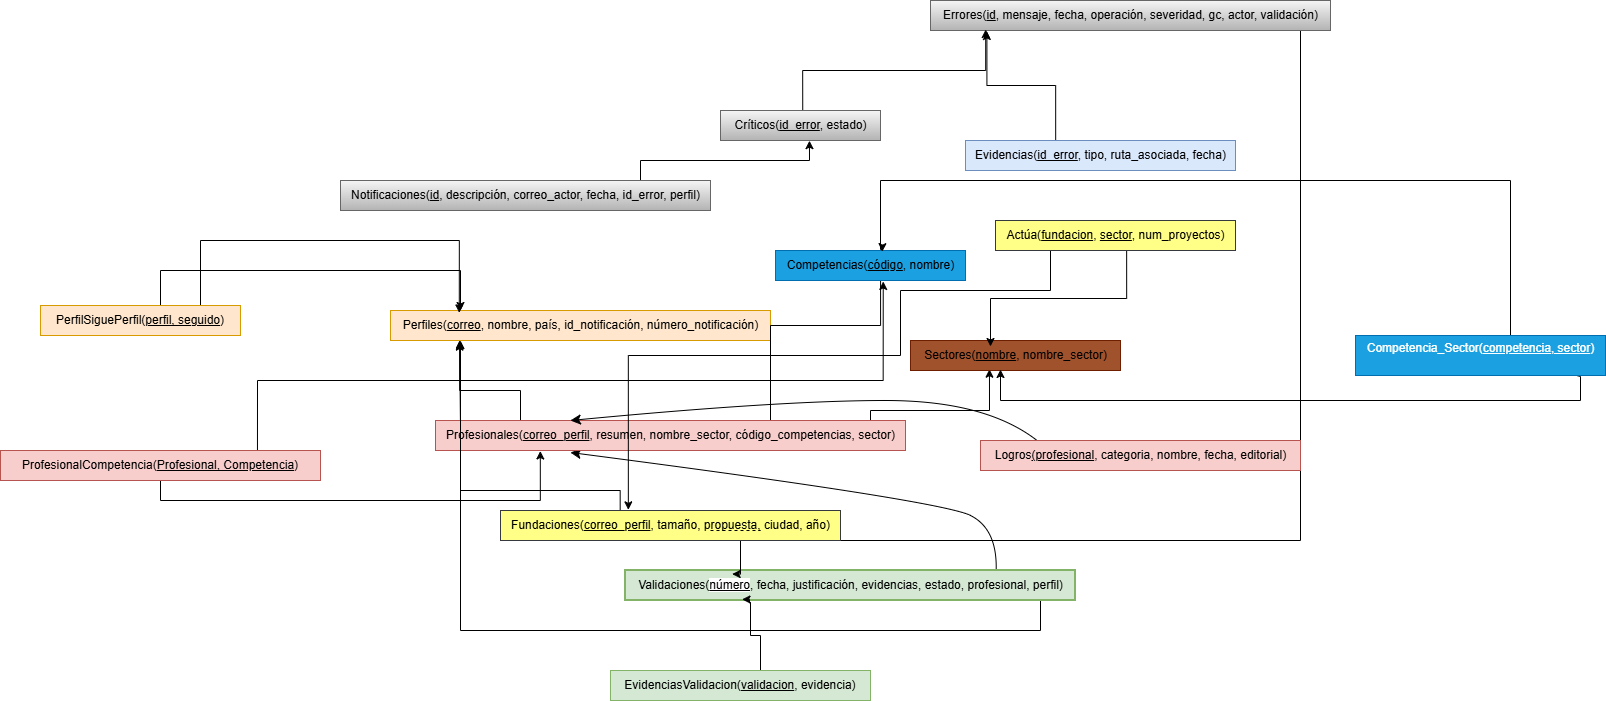

The diagram above was exported from draw.io. Its source (the exported page's mxGraphModel, read from the mxfile embedded in the PNG):
<mxGraphModel dx="3042" dy="648" grid="1" gridSize="10" guides="1" tooltips="1" connect="1" arrows="1" fold="1" page="1" pageScale="1" pageWidth="827" pageHeight="1169" math="0" shadow="0">
  <root>
    <mxCell id="0" />
    <mxCell id="1" parent="0" />
    <mxCell id="GLyzmedObOoGqiHXwj9u-36" value="" style="edgeStyle=orthogonalEdgeStyle;rounded=0;orthogonalLoop=1;jettySize=auto;html=1;exitX=0.88;exitY=0.923;exitDx=0;exitDy=0;exitPerimeter=0;entryX=0.182;entryY=0.989;entryDx=0;entryDy=0;entryPerimeter=0;" parent="1" source="GLyzmedObOoGqiHXwj9u-1" target="GLyzmedObOoGqiHXwj9u-2" edge="1">
      <mxGeometry relative="1" as="geometry">
        <mxPoint x="-440" y="890" as="targetPoint" />
        <Array as="points">
          <mxPoint x="110" y="1058" />
          <mxPoint x="110" y="1090" />
          <mxPoint x="-470" y="1090" />
          <mxPoint x="-470" y="890" />
        </Array>
      </mxGeometry>
    </mxCell>
    <mxCell id="PSsFLEX0jYvFx3RnFg8q-3" value="" style="edgeStyle=none;curved=1;rounded=0;orthogonalLoop=1;jettySize=auto;html=1;fontSize=12;startSize=8;endSize=8;entryX=0.287;entryY=1.067;entryDx=0;entryDy=0;entryPerimeter=0;" parent="1" target="GLyzmedObOoGqiHXwj9u-19" edge="1">
      <mxGeometry relative="1" as="geometry">
        <mxPoint x="65" y="1040" as="sourcePoint" />
        <mxPoint x="-79" y="920" as="targetPoint" />
        <Array as="points">
          <mxPoint x="70" y="990" />
          <mxPoint x="10" y="960" />
        </Array>
      </mxGeometry>
    </mxCell>
    <mxCell id="GLyzmedObOoGqiHXwj9u-1" value="&lt;font style=&quot;&quot;&gt;&lt;font style=&quot;color: light-dark(rgb(0, 0, 0), rgb(102, 255, 102));&quot;&gt;Validaciones(&lt;/font&gt;&lt;font style=&quot;background-color: light-dark(#ffffff, var(--ge-dark-color, #121212)); color: light-dark(rgb(0, 0, 0), rgb(255, 0, 0));&quot;&gt;&lt;u&gt;número&lt;/u&gt;&lt;/font&gt;&lt;font style=&quot;color: light-dark(rgb(0, 0, 0), rgb(102, 255, 102));&quot;&gt;, fecha, justificación, evidencias, estado, profesional, perfil)&lt;/font&gt;&lt;/font&gt;" style="text;html=1;align=center;verticalAlign=middle;resizable=0;points=[];autosize=1;strokeWidth=2;fontStyle=0;fillColor=#d5e8d4;strokeColor=#82b366;" parent="1" vertex="1">
      <mxGeometry x="-305" y="1030" width="450" height="30" as="geometry" />
    </mxCell>
    <mxCell id="GLyzmedObOoGqiHXwj9u-2" value="&lt;font style=&quot;&quot;&gt;&lt;font style=&quot;color: light-dark(rgb(0, 0, 0), rgb(255, 217, 102));&quot;&gt;Perfiles(&lt;/font&gt;&lt;font style=&quot;color: light-dark(rgb(0, 0, 0), rgb(255, 0, 0));&quot;&gt;&lt;u&gt;correo&lt;/u&gt;&lt;/font&gt;&lt;font style=&quot;color: light-dark(rgb(0, 0, 0), rgb(255, 217, 102));&quot;&gt;, nombre, país, id_notificación, número_notificación)&lt;/font&gt;&lt;/font&gt;" style="text;html=1;align=center;verticalAlign=middle;resizable=0;points=[];autosize=1;strokeColor=#d79b00;fillColor=#ffe6cc;" parent="1" vertex="1">
      <mxGeometry x="-540" y="770" width="380" height="30" as="geometry" />
    </mxCell>
    <mxCell id="GLyzmedObOoGqiHXwj9u-50" value="" style="edgeStyle=orthogonalEdgeStyle;rounded=0;orthogonalLoop=1;jettySize=auto;html=1;entryX=0.692;entryY=0.333;entryDx=0;entryDy=0;entryPerimeter=0;exitX=0.553;exitY=0.912;exitDx=0;exitDy=0;exitPerimeter=0;" parent="1" source="GLyzmedObOoGqiHXwj9u-12" target="GLyzmedObOoGqiHXwj9u-19" edge="1">
      <mxGeometry relative="1" as="geometry">
        <Array as="points">
          <mxPoint x="-50" y="785" />
          <mxPoint x="-160" y="785" />
        </Array>
      </mxGeometry>
    </mxCell>
    <mxCell id="GLyzmedObOoGqiHXwj9u-12" value="&lt;font style=&quot;color: light-dark(rgb(0, 0, 0), rgb(153, 153, 255));&quot;&gt;Competencias(&lt;/font&gt;&lt;font style=&quot;color: light-dark(rgb(0, 0, 0), rgb(255, 51, 51));&quot;&gt;&lt;u&gt;código&lt;/u&gt;&lt;/font&gt;&lt;font style=&quot;color: light-dark(rgb(0, 0, 0), rgb(153, 153, 255));&quot;&gt;, nombre)&lt;/font&gt;" style="text;html=1;align=center;verticalAlign=middle;resizable=0;points=[];autosize=1;strokeColor=#006EAF;fillColor=#1ba1e2;fontColor=#ffffff;" parent="1" vertex="1">
      <mxGeometry x="-155" y="710" width="190" height="30" as="geometry" />
    </mxCell>
    <mxCell id="GLyzmedObOoGqiHXwj9u-28" value="" style="edgeStyle=orthogonalEdgeStyle;rounded=0;orthogonalLoop=1;jettySize=auto;html=1;exitX=0.861;exitY=0.957;exitDx=0;exitDy=0;exitPerimeter=0;entryX=0.237;entryY=0.121;entryDx=0;entryDy=0;entryPerimeter=0;" parent="1" source="GLyzmedObOoGqiHXwj9u-14" target="GLyzmedObOoGqiHXwj9u-1" edge="1">
      <mxGeometry relative="1" as="geometry">
        <mxPoint x="-190" y="1060" as="targetPoint" />
        <Array as="points">
          <mxPoint x="370" y="489" />
          <mxPoint x="370" y="1000" />
          <mxPoint x="-190" y="1000" />
        </Array>
      </mxGeometry>
    </mxCell>
    <mxCell id="GLyzmedObOoGqiHXwj9u-14" value="&lt;font style=&quot;color: light-dark(rgb(0, 0, 0), rgb(128, 128, 128));&quot;&gt;Errores(&lt;/font&gt;&lt;font style=&quot;color: light-dark(rgb(0, 0, 0), rgb(255, 0, 0));&quot;&gt;&lt;u&gt;id&lt;/u&gt;&lt;/font&gt;&lt;font style=&quot;color: light-dark(rgb(0, 0, 0), rgb(128, 128, 128));&quot;&gt;, mensaje, fecha, operación, severidad, gc, actor, &lt;/font&gt;&lt;font style=&quot;color: light-dark(rgb(0, 0, 0), rgb(51, 51, 255));&quot;&gt;validación&lt;/font&gt;&lt;font style=&quot;color: light-dark(rgb(0, 0, 0), rgb(128, 128, 128));&quot;&gt;)&lt;/font&gt;" style="text;html=1;align=center;verticalAlign=middle;resizable=0;points=[];autosize=1;strokeColor=#666666;fillColor=#f5f5f5;gradientColor=#b3b3b3;" parent="1" vertex="1">
      <mxGeometry y="460" width="400" height="30" as="geometry" />
    </mxCell>
    <mxCell id="GLyzmedObOoGqiHXwj9u-26" value="" style="edgeStyle=orthogonalEdgeStyle;rounded=0;orthogonalLoop=1;jettySize=auto;html=1;entryX=0.141;entryY=1.033;entryDx=0;entryDy=0;entryPerimeter=0;exitX=0.334;exitY=-0.02;exitDx=0;exitDy=0;exitPerimeter=0;" parent="1" source="GLyzmedObOoGqiHXwj9u-15" target="GLyzmedObOoGqiHXwj9u-14" edge="1">
      <mxGeometry relative="1" as="geometry" />
    </mxCell>
    <mxCell id="GLyzmedObOoGqiHXwj9u-15" value="&lt;font style=&quot;color: light-dark(rgb(0, 0, 0), rgb(128, 128, 128));&quot;&gt;Evidencias(&lt;/font&gt;&lt;font style=&quot;color: light-dark(rgb(0, 0, 0), rgb(255, 51, 51));&quot;&gt;&lt;u&gt;id_error&lt;/u&gt;&lt;/font&gt;&lt;font style=&quot;color: light-dark(rgb(0, 0, 0), rgb(128, 128, 128));&quot;&gt;, tipo, ruta_asociada, fecha)&lt;/font&gt;" style="text;html=1;align=center;verticalAlign=middle;resizable=0;points=[];autosize=1;strokeColor=#6c8ebf;fillColor=#dae8fc;" parent="1" vertex="1">
      <mxGeometry x="35" y="600" width="270" height="30" as="geometry" />
    </mxCell>
    <mxCell id="GLyzmedObOoGqiHXwj9u-27" value="" style="edgeStyle=orthogonalEdgeStyle;rounded=0;orthogonalLoop=1;jettySize=auto;html=1;entryX=0.138;entryY=0.967;entryDx=0;entryDy=0;entryPerimeter=0;exitX=0.514;exitY=-0.005;exitDx=0;exitDy=0;exitPerimeter=0;" parent="1" source="GLyzmedObOoGqiHXwj9u-17" target="GLyzmedObOoGqiHXwj9u-14" edge="1">
      <mxGeometry relative="1" as="geometry">
        <Array as="points" />
      </mxGeometry>
    </mxCell>
    <mxCell id="GLyzmedObOoGqiHXwj9u-17" value="&lt;font style=&quot;color: light-dark(rgb(0, 0, 0), rgb(128, 128, 128));&quot;&gt;Críticos(&lt;/font&gt;&lt;font style=&quot;color: light-dark(rgb(0, 0, 0), rgb(255, 51, 51));&quot;&gt;&lt;u&gt;id_error&lt;/u&gt;&lt;/font&gt;&lt;font style=&quot;color: light-dark(rgb(0, 0, 0), rgb(128, 128, 128));&quot;&gt;, estado)&lt;/font&gt;" style="text;html=1;align=center;verticalAlign=middle;resizable=0;points=[];autosize=1;strokeColor=#666666;fillColor=#f5f5f5;gradientColor=#b3b3b3;" parent="1" vertex="1">
      <mxGeometry x="-210" y="570" width="160" height="30" as="geometry" />
    </mxCell>
    <mxCell id="GLyzmedObOoGqiHXwj9u-32" value="" style="edgeStyle=orthogonalEdgeStyle;rounded=0;orthogonalLoop=1;jettySize=auto;html=1;entryX=0.556;entryY=1.005;entryDx=0;entryDy=0;entryPerimeter=0;exitX=0.889;exitY=0;exitDx=0;exitDy=0;exitPerimeter=0;" parent="1" source="GLyzmedObOoGqiHXwj9u-18" target="GLyzmedObOoGqiHXwj9u-17" edge="1">
      <mxGeometry relative="1" as="geometry">
        <mxPoint x="-160" y="520" as="targetPoint" />
        <Array as="points">
          <mxPoint x="-290" y="640" />
          <mxPoint x="-290" y="620" />
          <mxPoint x="-121" y="620" />
        </Array>
      </mxGeometry>
    </mxCell>
    <mxCell id="GLyzmedObOoGqiHXwj9u-18" value="&lt;font style=&quot;color: light-dark(rgb(0, 0, 0), rgb(128, 128, 128));&quot;&gt;Notificaciones(&lt;/font&gt;&lt;font style=&quot;color: light-dark(rgb(0, 0, 0), rgb(255, 51, 51));&quot;&gt;&lt;u&gt;id&lt;/u&gt;&lt;/font&gt;&lt;font style=&quot;color: light-dark(rgb(0, 0, 0), rgb(128, 128, 128));&quot;&gt;, descripción, correo_actor, fecha, id_error, perfil)&lt;/font&gt;" style="text;html=1;align=center;verticalAlign=middle;resizable=0;points=[];autosize=1;strokeColor=#666666;fillColor=#f5f5f5;gradientColor=#b3b3b3;" parent="1" vertex="1">
      <mxGeometry x="-590" y="640" width="370" height="30" as="geometry" />
    </mxCell>
    <mxCell id="GLyzmedObOoGqiHXwj9u-37" value="" style="edgeStyle=orthogonalEdgeStyle;rounded=0;orthogonalLoop=1;jettySize=auto;html=1;entryX=0.182;entryY=1.054;entryDx=0;entryDy=0;entryPerimeter=0;exitX=0.212;exitY=0.07;exitDx=0;exitDy=0;exitPerimeter=0;" parent="1" source="GLyzmedObOoGqiHXwj9u-19" target="GLyzmedObOoGqiHXwj9u-2" edge="1">
      <mxGeometry relative="1" as="geometry">
        <mxPoint x="-470" y="820" as="targetPoint" />
        <Array as="points">
          <mxPoint x="-410" y="850" />
          <mxPoint x="-471" y="850" />
        </Array>
      </mxGeometry>
    </mxCell>
    <mxCell id="-b-LOkU2ZpN9CZcAlQCN-1" value="" style="edgeStyle=orthogonalEdgeStyle;rounded=0;orthogonalLoop=1;jettySize=auto;html=1;entryX=0.376;entryY=0.957;entryDx=0;entryDy=0;entryPerimeter=0;" parent="1" source="GLyzmedObOoGqiHXwj9u-19" target="GLyzmedObOoGqiHXwj9u-23" edge="1">
      <mxGeometry relative="1" as="geometry">
        <Array as="points">
          <mxPoint x="-60" y="870" />
          <mxPoint x="59" y="870" />
        </Array>
      </mxGeometry>
    </mxCell>
    <mxCell id="GLyzmedObOoGqiHXwj9u-19" value="&lt;font style=&quot;color: light-dark(rgb(0, 0, 0), rgb(255, 51, 51));&quot;&gt;Profesionales(&lt;/font&gt;&lt;font style=&quot;color: light-dark(rgb(0, 0, 0), rgb(255, 255, 255));&quot;&gt;&lt;u&gt;correo_perfil&lt;/u&gt;&lt;/font&gt;&lt;font style=&quot;color: light-dark(rgb(0, 0, 0), rgb(255, 51, 51));&quot;&gt;,&amp;nbsp;&lt;/font&gt;&lt;font style=&quot;color: light-dark(rgb(0, 0, 0), rgb(255, 51, 51));&quot;&gt;resumen, nombre_sector, código_competencias, sector&lt;/font&gt;&lt;font style=&quot;color: light-dark(rgb(0, 0, 0), rgb(255, 51, 51));&quot;&gt;)&lt;/font&gt;" style="text;html=1;align=center;verticalAlign=middle;resizable=0;points=[];autosize=1;strokeColor=#b85450;fillColor=#f8cecc;" parent="1" vertex="1">
      <mxGeometry x="-495" y="880" width="470" height="30" as="geometry" />
    </mxCell>
    <mxCell id="GLyzmedObOoGqiHXwj9u-38" value="" style="edgeStyle=orthogonalEdgeStyle;rounded=0;orthogonalLoop=1;jettySize=auto;html=1;exitX=0.352;exitY=0.08;exitDx=0;exitDy=0;exitPerimeter=0;" parent="1" source="GLyzmedObOoGqiHXwj9u-20" edge="1">
      <mxGeometry relative="1" as="geometry">
        <mxPoint x="-470" y="800" as="targetPoint" />
        <Array as="points">
          <mxPoint x="-310" y="950" />
          <mxPoint x="-470" y="950" />
        </Array>
      </mxGeometry>
    </mxCell>
    <mxCell id="GLyzmedObOoGqiHXwj9u-20" value="&lt;font style=&quot;&quot;&gt;&lt;font style=&quot;color: light-dark(rgb(0, 0, 0), rgb(255, 255, 0));&quot;&gt;Fundaciones(&lt;/font&gt;&lt;font style=&quot;color: light-dark(rgb(0, 0, 0), rgb(255, 51, 51));&quot;&gt;&lt;u style=&quot;&quot;&gt;correo_perfil&lt;/u&gt;&lt;/font&gt;&lt;font style=&quot;color: light-dark(rgb(0, 0, 0), rgb(255, 255, 0));&quot;&gt;, tamaño, propuesta, ciudad, año)&lt;/font&gt;&lt;/font&gt;" style="text;html=1;align=center;verticalAlign=middle;resizable=0;points=[];autosize=1;strokeColor=#36393d;fillColor=#ffff88;" parent="1" vertex="1">
      <mxGeometry x="-430" y="970" width="340" height="30" as="geometry" />
    </mxCell>
    <mxCell id="PSsFLEX0jYvFx3RnFg8q-2" value="" style="edgeStyle=none;curved=1;rounded=0;orthogonalLoop=1;jettySize=auto;html=1;fontSize=12;startSize=8;endSize=8;exitX=0.192;exitY=0.133;exitDx=0;exitDy=0;exitPerimeter=0;entryX=0.287;entryY=0;entryDx=0;entryDy=0;entryPerimeter=0;" parent="1" source="GLyzmedObOoGqiHXwj9u-21" target="GLyzmedObOoGqiHXwj9u-19" edge="1">
      <mxGeometry relative="1" as="geometry">
        <mxPoint x="70" y="890" as="sourcePoint" />
        <mxPoint x="-20" y="860" as="targetPoint" />
        <Array as="points">
          <mxPoint x="60" y="860" />
          <mxPoint x="-150" y="860" />
        </Array>
      </mxGeometry>
    </mxCell>
    <mxCell id="GLyzmedObOoGqiHXwj9u-21" value="&lt;font style=&quot;color: light-dark(rgb(0, 0, 0), rgb(255, 51, 51));&quot;&gt;Logros&lt;/font&gt;&lt;font style=&quot;&quot;&gt;&lt;u&gt;(profesional&lt;/u&gt;&lt;/font&gt;&lt;font style=&quot;color: light-dark(rgb(0, 0, 0), rgb(255, 51, 51));&quot;&gt;, categoria, nombre, fecha, editorial)&lt;/font&gt;" style="text;html=1;align=center;verticalAlign=middle;resizable=0;points=[];autosize=1;strokeColor=#b85450;fillColor=#f8cecc;" parent="1" vertex="1">
      <mxGeometry x="50" y="900" width="320" height="30" as="geometry" />
    </mxCell>
    <mxCell id="GLyzmedObOoGqiHXwj9u-23" value="&lt;font style=&quot;color: light-dark(rgb(0, 0, 0), rgb(204, 102, 0));&quot;&gt;Sectores(&lt;/font&gt;&lt;font style=&quot;color: light-dark(rgb(0, 0, 0), rgb(255, 51, 51));&quot;&gt;&lt;u&gt;nombre&lt;/u&gt;&lt;/font&gt;&lt;font style=&quot;color: light-dark(rgb(0, 0, 0), rgb(204, 102, 0));&quot;&gt;, nombre_sector)&lt;/font&gt;" style="text;html=1;align=center;verticalAlign=middle;resizable=0;points=[];autosize=1;strokeColor=#6D1F00;fillColor=#a0522d;fontColor=#ffffff;" parent="1" vertex="1">
      <mxGeometry x="-20" y="800" width="210" height="30" as="geometry" />
    </mxCell>
    <mxCell id="GLyzmedObOoGqiHXwj9u-54" value="" style="edgeStyle=orthogonalEdgeStyle;rounded=0;orthogonalLoop=1;jettySize=auto;html=1;entryX=0.395;entryY=0.1;entryDx=0;entryDy=0;entryPerimeter=0;exitX=0.547;exitY=0.9;exitDx=0;exitDy=0;exitPerimeter=0;" parent="1" edge="1">
      <mxGeometry relative="1" as="geometry">
        <Array as="points">
          <mxPoint x="196.15" y="758" />
          <mxPoint x="60.15" y="758" />
        </Array>
        <mxPoint x="196.14999999999992" y="710" as="sourcePoint" />
        <mxPoint x="59.999999999999815" y="806" as="targetPoint" />
      </mxGeometry>
    </mxCell>
    <mxCell id="GLyzmedObOoGqiHXwj9u-55" value="" style="edgeStyle=orthogonalEdgeStyle;rounded=0;orthogonalLoop=1;jettySize=auto;html=1;entryX=0.376;entryY=-0.022;entryDx=0;entryDy=0;entryPerimeter=0;exitX=0.283;exitY=0.921;exitDx=0;exitDy=0;exitPerimeter=0;" parent="1" source="GLyzmedObOoGqiHXwj9u-24" target="GLyzmedObOoGqiHXwj9u-20" edge="1">
      <mxGeometry relative="1" as="geometry">
        <Array as="points">
          <mxPoint x="120" y="708" />
          <mxPoint x="120" y="750" />
          <mxPoint x="-30" y="750" />
          <mxPoint x="-30" y="815" />
          <mxPoint x="-302" y="815" />
        </Array>
      </mxGeometry>
    </mxCell>
    <mxCell id="GLyzmedObOoGqiHXwj9u-24" value="&lt;font style=&quot;color: light-dark(rgb(0, 0, 0), rgb(255, 255, 51));&quot;&gt;Actúa(&lt;u&gt;fundacion&lt;/u&gt;&lt;/font&gt;&lt;font style=&quot;color: light-dark(rgb(0, 0, 0), rgb(255, 255, 51));&quot;&gt;, &lt;u&gt;sector&lt;/u&gt;&lt;/font&gt;&lt;font style=&quot;color: light-dark(rgb(0, 0, 0), rgb(255, 255, 51));&quot;&gt;, num_proyectos)&lt;/font&gt;" style="text;html=1;align=center;verticalAlign=middle;resizable=0;points=[];autosize=1;strokeColor=#36393d;fillColor=#ffff88;" parent="1" vertex="1">
      <mxGeometry x="65" y="680" width="240" height="30" as="geometry" />
    </mxCell>
    <mxCell id="BQE0IDMVn8L2CO2c9R8h-7" value="" style="edgeStyle=orthogonalEdgeStyle;rounded=0;orthogonalLoop=1;jettySize=auto;html=1;entryX=0.562;entryY=0.037;entryDx=0;entryDy=0;entryPerimeter=0;" parent="1" source="BQE0IDMVn8L2CO2c9R8h-4" target="GLyzmedObOoGqiHXwj9u-12" edge="1">
      <mxGeometry relative="1" as="geometry">
        <mxPoint x="550" y="640" as="targetPoint" />
        <Array as="points">
          <mxPoint x="580" y="640" />
          <mxPoint x="-50" y="640" />
          <mxPoint x="-50" y="709" />
          <mxPoint x="-48" y="709" />
        </Array>
      </mxGeometry>
    </mxCell>
    <mxCell id="BQE0IDMVn8L2CO2c9R8h-9" value="" style="edgeStyle=orthogonalEdgeStyle;rounded=0;orthogonalLoop=1;jettySize=auto;html=1;exitX=0.885;exitY=1.001;exitDx=0;exitDy=0;exitPerimeter=0;" parent="1" source="BQE0IDMVn8L2CO2c9R8h-4" edge="1">
      <mxGeometry relative="1" as="geometry">
        <mxPoint x="70" y="829" as="targetPoint" />
        <Array as="points">
          <mxPoint x="650" y="836" />
          <mxPoint x="650" y="860" />
          <mxPoint x="70" y="860" />
        </Array>
      </mxGeometry>
    </mxCell>
    <mxCell id="BQE0IDMVn8L2CO2c9R8h-4" value="Competencia_Sector(&lt;u&gt;competencia, sector&lt;/u&gt;)&lt;div&gt;&lt;br&gt;&lt;/div&gt;" style="text;html=1;align=center;verticalAlign=middle;resizable=0;points=[];autosize=1;strokeColor=#006EAF;fillColor=#1ba1e2;fontColor=#ffffff;" parent="1" vertex="1">
      <mxGeometry x="425" y="795" width="250" height="40" as="geometry" />
    </mxCell>
    <mxCell id="bnY_-O7Z2opCA7KcCLIQ-1" value="" style="endArrow=none;dashed=1;html=1;rounded=0;" parent="1" edge="1">
      <mxGeometry width="50" height="50" relative="1" as="geometry">
        <mxPoint x="-220" y="990" as="sourcePoint" />
        <mxPoint x="-170" y="990" as="targetPoint" />
      </mxGeometry>
    </mxCell>
    <mxCell id="PbWLqIAL5vxLmK6bDm8d-4" value="" style="edgeStyle=orthogonalEdgeStyle;rounded=0;orthogonalLoop=1;jettySize=auto;html=1;entryX=0.181;entryY=0.079;entryDx=0;entryDy=0;entryPerimeter=0;" parent="1" source="PbWLqIAL5vxLmK6bDm8d-2" target="GLyzmedObOoGqiHXwj9u-2" edge="1">
      <mxGeometry relative="1" as="geometry">
        <mxPoint x="-460" y="700" as="targetPoint" />
        <Array as="points">
          <mxPoint x="-730" y="700" />
          <mxPoint x="-471" y="700" />
        </Array>
      </mxGeometry>
    </mxCell>
    <mxCell id="-b-LOkU2ZpN9CZcAlQCN-4" value="" style="edgeStyle=orthogonalEdgeStyle;rounded=0;orthogonalLoop=1;jettySize=auto;html=1;" parent="1" source="PbWLqIAL5vxLmK6bDm8d-2" edge="1">
      <mxGeometry relative="1" as="geometry">
        <mxPoint x="-470" y="770" as="targetPoint" />
        <Array as="points">
          <mxPoint x="-770" y="730" />
          <mxPoint x="-470" y="730" />
        </Array>
      </mxGeometry>
    </mxCell>
    <mxCell id="PbWLqIAL5vxLmK6bDm8d-2" value="PerfilSiguePerfil(&lt;u&gt;perfil, seguido&lt;/u&gt;)" style="text;html=1;whiteSpace=wrap;strokeColor=#d79b00;fillColor=#ffe6cc;align=center;verticalAlign=middle;rounded=0;" parent="1" vertex="1">
      <mxGeometry x="-890" y="765" width="200" height="30" as="geometry" />
    </mxCell>
    <mxCell id="PbWLqIAL5vxLmK6bDm8d-7" value="" style="edgeStyle=orthogonalEdgeStyle;rounded=0;orthogonalLoop=1;jettySize=auto;html=1;exitX=0.803;exitY=0.016;exitDx=0;exitDy=0;exitPerimeter=0;entryX=0.567;entryY=1.032;entryDx=0;entryDy=0;entryPerimeter=0;" parent="1" source="PbWLqIAL5vxLmK6bDm8d-6" target="GLyzmedObOoGqiHXwj9u-12" edge="1">
      <mxGeometry relative="1" as="geometry">
        <mxPoint x="-540" y="810" as="targetPoint" />
        <Array as="points">
          <mxPoint x="-673" y="840" />
          <mxPoint x="-47" y="840" />
        </Array>
      </mxGeometry>
    </mxCell>
    <mxCell id="PbWLqIAL5vxLmK6bDm8d-9" value="" style="edgeStyle=orthogonalEdgeStyle;rounded=0;orthogonalLoop=1;jettySize=auto;html=1;entryX=0.223;entryY=1.016;entryDx=0;entryDy=0;entryPerimeter=0;" parent="1" source="PbWLqIAL5vxLmK6bDm8d-6" target="GLyzmedObOoGqiHXwj9u-19" edge="1">
      <mxGeometry relative="1" as="geometry">
        <mxPoint x="-770" y="1020" as="targetPoint" />
        <Array as="points">
          <mxPoint x="-770" y="960" />
          <mxPoint x="-390" y="960" />
        </Array>
      </mxGeometry>
    </mxCell>
    <mxCell id="PbWLqIAL5vxLmK6bDm8d-6" value="ProfesionalCompetencia(&lt;u&gt;Profesional, Competencia&lt;/u&gt;)" style="text;html=1;whiteSpace=wrap;strokeColor=#b85450;fillColor=#f8cecc;align=center;verticalAlign=middle;rounded=0;" parent="1" vertex="1">
      <mxGeometry x="-930" y="910" width="320" height="30" as="geometry" />
    </mxCell>
    <mxCell id="PbWLqIAL5vxLmK6bDm8d-11" value="" style="edgeStyle=orthogonalEdgeStyle;rounded=0;orthogonalLoop=1;jettySize=auto;html=1;entryX=0.259;entryY=0.962;entryDx=0;entryDy=0;entryPerimeter=0;" parent="1" source="PbWLqIAL5vxLmK6bDm8d-10" target="GLyzmedObOoGqiHXwj9u-1" edge="1">
      <mxGeometry relative="1" as="geometry">
        <Array as="points">
          <mxPoint x="-170" y="1095" />
          <mxPoint x="-180" y="1095" />
          <mxPoint x="-180" y="1062" />
          <mxPoint x="-181" y="1062" />
        </Array>
      </mxGeometry>
    </mxCell>
    <mxCell id="PbWLqIAL5vxLmK6bDm8d-10" value="EvidenciasValidacion(&lt;u&gt;validacion&lt;/u&gt;, evidencia)" style="text;html=1;whiteSpace=wrap;strokeColor=#82b366;fillColor=#d5e8d4;align=center;verticalAlign=middle;rounded=0;" parent="1" vertex="1">
      <mxGeometry x="-320" y="1130" width="260" height="30" as="geometry" />
    </mxCell>
  </root>
</mxGraphModel>